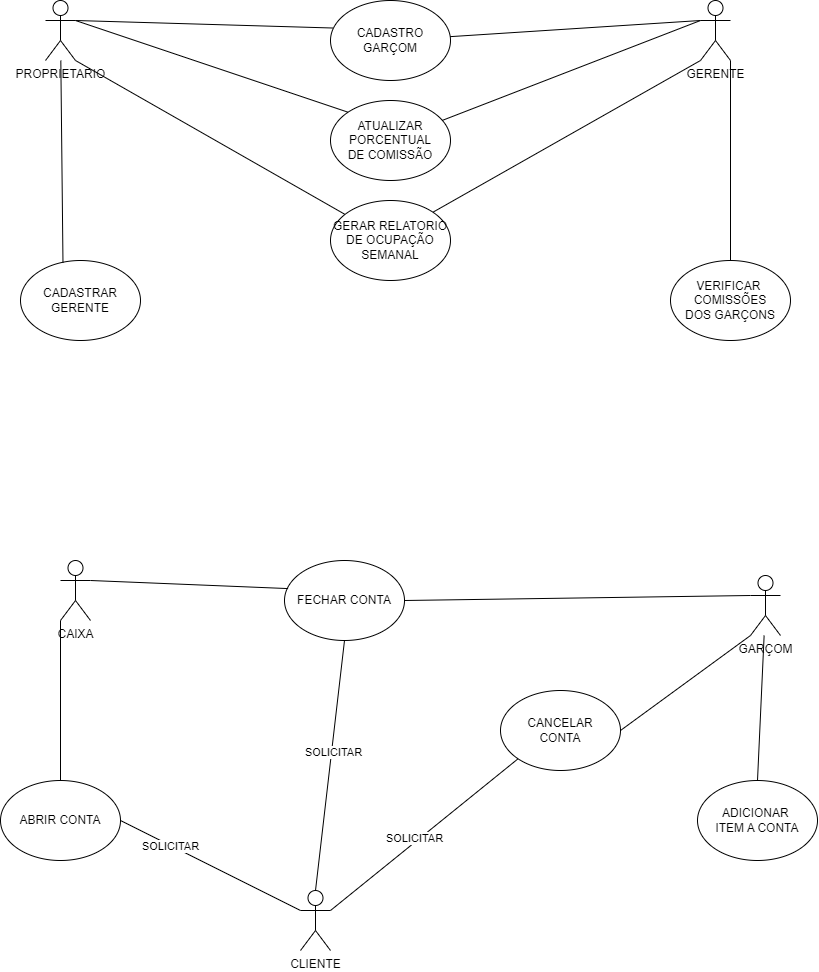

The diagram above was exported from draw.io. Its source (the exported page's mxGraphModel, read from the mxfile embedded in the PNG):
<mxGraphModel dx="1354" dy="720" grid="1" gridSize="10" guides="1" tooltips="1" connect="1" arrows="1" fold="1" page="1" pageScale="1" pageWidth="827" pageHeight="1169" math="0" shadow="0">
  <root>
    <mxCell id="0" />
    <mxCell id="1" parent="0" />
    <mxCell id="qdHVvr-3GFAQnNpSzwRx-1" value="PROPRIETARIO" style="shape=umlActor;verticalLabelPosition=bottom;verticalAlign=top;html=1;outlineConnect=0;" vertex="1" parent="1">
      <mxGeometry x="55" y="10" width="30" height="60" as="geometry" />
    </mxCell>
    <mxCell id="qdHVvr-3GFAQnNpSzwRx-2" value="GERENTE" style="shape=umlActor;verticalLabelPosition=bottom;verticalAlign=top;html=1;outlineConnect=0;" vertex="1" parent="1">
      <mxGeometry x="710" y="10" width="30" height="60" as="geometry" />
    </mxCell>
    <mxCell id="qdHVvr-3GFAQnNpSzwRx-3" value="CAIXA" style="shape=umlActor;verticalLabelPosition=bottom;verticalAlign=top;html=1;outlineConnect=0;" vertex="1" parent="1">
      <mxGeometry x="70" y="570" width="30" height="60" as="geometry" />
    </mxCell>
    <mxCell id="qdHVvr-3GFAQnNpSzwRx-4" value="GARÇOM" style="shape=umlActor;verticalLabelPosition=bottom;verticalAlign=top;html=1;outlineConnect=0;" vertex="1" parent="1">
      <mxGeometry x="760" y="585" width="30" height="60" as="geometry" />
    </mxCell>
    <mxCell id="qdHVvr-3GFAQnNpSzwRx-5" value="CLIENTE" style="shape=umlActor;verticalLabelPosition=bottom;verticalAlign=top;html=1;outlineConnect=0;" vertex="1" parent="1">
      <mxGeometry x="310" y="900" width="30" height="60" as="geometry" />
    </mxCell>
    <mxCell id="qdHVvr-3GFAQnNpSzwRx-6" value="CADASTRO&lt;br&gt;GARÇOM" style="ellipse;whiteSpace=wrap;html=1;" vertex="1" parent="1">
      <mxGeometry x="340" y="10" width="120" height="80" as="geometry" />
    </mxCell>
    <mxCell id="qdHVvr-3GFAQnNpSzwRx-7" value="ATUALIZAR&lt;br&gt;PORCENTUAL&lt;br&gt;DE COMISSÃO" style="ellipse;whiteSpace=wrap;html=1;" vertex="1" parent="1">
      <mxGeometry x="340" y="110" width="120" height="80" as="geometry" />
    </mxCell>
    <mxCell id="qdHVvr-3GFAQnNpSzwRx-8" value="GERAR RELATORIO&lt;br&gt;DE OCUPAÇÃO&lt;br&gt;SEMANAL" style="ellipse;whiteSpace=wrap;html=1;" vertex="1" parent="1">
      <mxGeometry x="340" y="210" width="120" height="80" as="geometry" />
    </mxCell>
    <mxCell id="qdHVvr-3GFAQnNpSzwRx-9" value="VERIFICAR&amp;nbsp;&lt;br&gt;COMISSÕES&lt;br&gt;DOS GARÇONS" style="ellipse;whiteSpace=wrap;html=1;" vertex="1" parent="1">
      <mxGeometry x="680" y="270" width="120" height="80" as="geometry" />
    </mxCell>
    <mxCell id="qdHVvr-3GFAQnNpSzwRx-10" value="CADASTRAR&lt;br&gt;GERENTE" style="ellipse;whiteSpace=wrap;html=1;" vertex="1" parent="1">
      <mxGeometry x="30" y="270" width="120" height="80" as="geometry" />
    </mxCell>
    <mxCell id="qdHVvr-3GFAQnNpSzwRx-11" value="" style="endArrow=none;html=1;rounded=0;exitX=1;exitY=0.3333333333333333;exitDx=0;exitDy=0;exitPerimeter=0;entryX=0.021;entryY=0.344;entryDx=0;entryDy=0;entryPerimeter=0;" edge="1" parent="1" source="qdHVvr-3GFAQnNpSzwRx-1" target="qdHVvr-3GFAQnNpSzwRx-6">
      <mxGeometry width="50" height="50" relative="1" as="geometry">
        <mxPoint x="120" y="130" as="sourcePoint" />
        <mxPoint x="170" y="80" as="targetPoint" />
      </mxGeometry>
    </mxCell>
    <mxCell id="qdHVvr-3GFAQnNpSzwRx-12" value="" style="endArrow=none;html=1;rounded=0;exitX=0;exitY=0;exitDx=0;exitDy=0;entryX=1;entryY=0.3333333333333333;entryDx=0;entryDy=0;entryPerimeter=0;" edge="1" parent="1" source="qdHVvr-3GFAQnNpSzwRx-7" target="qdHVvr-3GFAQnNpSzwRx-1">
      <mxGeometry width="50" height="50" relative="1" as="geometry">
        <mxPoint x="90" y="140" as="sourcePoint" />
        <mxPoint x="140" y="90" as="targetPoint" />
      </mxGeometry>
    </mxCell>
    <mxCell id="qdHVvr-3GFAQnNpSzwRx-13" value="" style="endArrow=none;html=1;rounded=0;exitX=1;exitY=1;exitDx=0;exitDy=0;exitPerimeter=0;" edge="1" parent="1" source="qdHVvr-3GFAQnNpSzwRx-1" target="qdHVvr-3GFAQnNpSzwRx-8">
      <mxGeometry width="50" height="50" relative="1" as="geometry">
        <mxPoint x="140" y="170" as="sourcePoint" />
        <mxPoint x="190" y="120" as="targetPoint" />
      </mxGeometry>
    </mxCell>
    <mxCell id="qdHVvr-3GFAQnNpSzwRx-14" value="" style="endArrow=none;html=1;rounded=0;exitX=0.354;exitY=0.031;exitDx=0;exitDy=0;exitPerimeter=0;" edge="1" parent="1" source="qdHVvr-3GFAQnNpSzwRx-10" target="qdHVvr-3GFAQnNpSzwRx-1">
      <mxGeometry width="50" height="50" relative="1" as="geometry">
        <mxPoint x="60" y="260" as="sourcePoint" />
        <mxPoint x="110" y="210" as="targetPoint" />
      </mxGeometry>
    </mxCell>
    <mxCell id="qdHVvr-3GFAQnNpSzwRx-15" value="" style="endArrow=none;html=1;rounded=0;entryX=0;entryY=0.3333333333333333;entryDx=0;entryDy=0;entryPerimeter=0;" edge="1" parent="1" source="qdHVvr-3GFAQnNpSzwRx-6" target="qdHVvr-3GFAQnNpSzwRx-2">
      <mxGeometry width="50" height="50" relative="1" as="geometry">
        <mxPoint x="650" y="80" as="sourcePoint" />
        <mxPoint x="700" y="30" as="targetPoint" />
      </mxGeometry>
    </mxCell>
    <mxCell id="qdHVvr-3GFAQnNpSzwRx-16" value="" style="endArrow=none;html=1;rounded=0;entryX=0;entryY=0.3333333333333333;entryDx=0;entryDy=0;entryPerimeter=0;" edge="1" parent="1" source="qdHVvr-3GFAQnNpSzwRx-7" target="qdHVvr-3GFAQnNpSzwRx-2">
      <mxGeometry width="50" height="50" relative="1" as="geometry">
        <mxPoint x="660" y="110" as="sourcePoint" />
        <mxPoint x="720" y="50" as="targetPoint" />
      </mxGeometry>
    </mxCell>
    <mxCell id="qdHVvr-3GFAQnNpSzwRx-17" value="" style="endArrow=none;html=1;rounded=0;exitX=1;exitY=0;exitDx=0;exitDy=0;entryX=0;entryY=1;entryDx=0;entryDy=0;entryPerimeter=0;" edge="1" parent="1" source="qdHVvr-3GFAQnNpSzwRx-8" target="qdHVvr-3GFAQnNpSzwRx-2">
      <mxGeometry width="50" height="50" relative="1" as="geometry">
        <mxPoint x="490" y="230" as="sourcePoint" />
        <mxPoint x="540" y="180" as="targetPoint" />
      </mxGeometry>
    </mxCell>
    <mxCell id="qdHVvr-3GFAQnNpSzwRx-18" value="" style="endArrow=none;html=1;rounded=0;entryX=1;entryY=1;entryDx=0;entryDy=0;entryPerimeter=0;exitX=0.5;exitY=0;exitDx=0;exitDy=0;" edge="1" parent="1" source="qdHVvr-3GFAQnNpSzwRx-9" target="qdHVvr-3GFAQnNpSzwRx-2">
      <mxGeometry width="50" height="50" relative="1" as="geometry">
        <mxPoint x="750" y="210" as="sourcePoint" />
        <mxPoint x="800" y="160" as="targetPoint" />
      </mxGeometry>
    </mxCell>
    <mxCell id="qdHVvr-3GFAQnNpSzwRx-19" value="ABRIR CONTA" style="ellipse;whiteSpace=wrap;html=1;" vertex="1" parent="1">
      <mxGeometry x="10" y="790" width="120" height="80" as="geometry" />
    </mxCell>
    <mxCell id="qdHVvr-3GFAQnNpSzwRx-20" value="FECHAR CONTA" style="ellipse;whiteSpace=wrap;html=1;" vertex="1" parent="1">
      <mxGeometry x="294" y="570" width="120" height="80" as="geometry" />
    </mxCell>
    <mxCell id="qdHVvr-3GFAQnNpSzwRx-21" value="" style="endArrow=none;html=1;rounded=0;exitX=0.5;exitY=0;exitDx=0;exitDy=0;entryX=0;entryY=1;entryDx=0;entryDy=0;entryPerimeter=0;" edge="1" parent="1" source="qdHVvr-3GFAQnNpSzwRx-19" target="qdHVvr-3GFAQnNpSzwRx-3">
      <mxGeometry width="50" height="50" relative="1" as="geometry">
        <mxPoint x="80" y="750" as="sourcePoint" />
        <mxPoint x="130" y="700" as="targetPoint" />
      </mxGeometry>
    </mxCell>
    <mxCell id="qdHVvr-3GFAQnNpSzwRx-22" value="" style="endArrow=none;html=1;rounded=0;entryX=0.03;entryY=0.351;entryDx=0;entryDy=0;entryPerimeter=0;exitX=1;exitY=0.3333333333333333;exitDx=0;exitDy=0;exitPerimeter=0;" edge="1" parent="1" source="qdHVvr-3GFAQnNpSzwRx-3" target="qdHVvr-3GFAQnNpSzwRx-20">
      <mxGeometry width="50" height="50" relative="1" as="geometry">
        <mxPoint x="230" y="630" as="sourcePoint" />
        <mxPoint x="280" y="580" as="targetPoint" />
      </mxGeometry>
    </mxCell>
    <mxCell id="qdHVvr-3GFAQnNpSzwRx-23" value="" style="endArrow=none;html=1;rounded=0;exitX=1;exitY=0.5;exitDx=0;exitDy=0;entryX=0;entryY=0.3333333333333333;entryDx=0;entryDy=0;entryPerimeter=0;" edge="1" parent="1" source="qdHVvr-3GFAQnNpSzwRx-20" target="qdHVvr-3GFAQnNpSzwRx-4">
      <mxGeometry width="50" height="50" relative="1" as="geometry">
        <mxPoint x="560" y="630" as="sourcePoint" />
        <mxPoint x="610" y="580" as="targetPoint" />
      </mxGeometry>
    </mxCell>
    <mxCell id="qdHVvr-3GFAQnNpSzwRx-24" value="CANCELAR&lt;br&gt;CONTA" style="ellipse;whiteSpace=wrap;html=1;" vertex="1" parent="1">
      <mxGeometry x="510" y="700" width="120" height="80" as="geometry" />
    </mxCell>
    <mxCell id="qdHVvr-3GFAQnNpSzwRx-25" value="ADICIONAR&amp;nbsp;&lt;br&gt;ITEM A CONTA" style="ellipse;whiteSpace=wrap;html=1;" vertex="1" parent="1">
      <mxGeometry x="707" y="790" width="120" height="80" as="geometry" />
    </mxCell>
    <mxCell id="qdHVvr-3GFAQnNpSzwRx-26" value="" style="endArrow=none;html=1;rounded=0;exitX=1;exitY=0.5;exitDx=0;exitDy=0;entryX=0;entryY=1;entryDx=0;entryDy=0;entryPerimeter=0;" edge="1" parent="1" source="qdHVvr-3GFAQnNpSzwRx-24" target="qdHVvr-3GFAQnNpSzwRx-4">
      <mxGeometry width="50" height="50" relative="1" as="geometry">
        <mxPoint x="560" y="670" as="sourcePoint" />
        <mxPoint x="610" y="620" as="targetPoint" />
      </mxGeometry>
    </mxCell>
    <mxCell id="qdHVvr-3GFAQnNpSzwRx-27" value="" style="endArrow=none;html=1;rounded=0;exitX=0.5;exitY=0;exitDx=0;exitDy=0;" edge="1" parent="1" source="qdHVvr-3GFAQnNpSzwRx-25" target="qdHVvr-3GFAQnNpSzwRx-4">
      <mxGeometry width="50" height="50" relative="1" as="geometry">
        <mxPoint x="760" y="740" as="sourcePoint" />
        <mxPoint x="810" y="690" as="targetPoint" />
      </mxGeometry>
    </mxCell>
    <mxCell id="qdHVvr-3GFAQnNpSzwRx-31" value="" style="endArrow=none;html=1;rounded=0;entryX=0.5;entryY=1;entryDx=0;entryDy=0;exitX=0.5;exitY=0;exitDx=0;exitDy=0;exitPerimeter=0;" edge="1" parent="1" source="qdHVvr-3GFAQnNpSzwRx-5" target="qdHVvr-3GFAQnNpSzwRx-20">
      <mxGeometry width="50" height="50" relative="1" as="geometry">
        <mxPoint x="300" y="830" as="sourcePoint" />
        <mxPoint x="350" y="780" as="targetPoint" />
      </mxGeometry>
    </mxCell>
    <mxCell id="qdHVvr-3GFAQnNpSzwRx-35" value="SOLICITAR" style="edgeLabel;html=1;align=center;verticalAlign=middle;resizable=0;points=[];" vertex="1" connectable="0" parent="qdHVvr-3GFAQnNpSzwRx-31">
      <mxGeometry x="0.1086" y="-1" relative="1" as="geometry">
        <mxPoint as="offset" />
      </mxGeometry>
    </mxCell>
    <mxCell id="qdHVvr-3GFAQnNpSzwRx-32" value="" style="endArrow=none;html=1;rounded=0;exitX=1;exitY=0.5;exitDx=0;exitDy=0;entryX=0;entryY=0.3333333333333333;entryDx=0;entryDy=0;entryPerimeter=0;" edge="1" parent="1" source="qdHVvr-3GFAQnNpSzwRx-19" target="qdHVvr-3GFAQnNpSzwRx-5">
      <mxGeometry width="50" height="50" relative="1" as="geometry">
        <mxPoint x="160" y="850" as="sourcePoint" />
        <mxPoint x="210" y="800" as="targetPoint" />
      </mxGeometry>
    </mxCell>
    <mxCell id="qdHVvr-3GFAQnNpSzwRx-36" value="SOLICITAR" style="edgeLabel;html=1;align=center;verticalAlign=middle;resizable=0;points=[];" vertex="1" connectable="0" parent="qdHVvr-3GFAQnNpSzwRx-32">
      <mxGeometry x="-0.4516" y="-1" relative="1" as="geometry">
        <mxPoint as="offset" />
      </mxGeometry>
    </mxCell>
    <mxCell id="qdHVvr-3GFAQnNpSzwRx-33" value="" style="endArrow=none;html=1;rounded=0;entryX=0;entryY=1;entryDx=0;entryDy=0;exitX=1;exitY=0.3333333333333333;exitDx=0;exitDy=0;exitPerimeter=0;" edge="1" parent="1" source="qdHVvr-3GFAQnNpSzwRx-5" target="qdHVvr-3GFAQnNpSzwRx-24">
      <mxGeometry width="50" height="50" relative="1" as="geometry">
        <mxPoint x="460" y="850" as="sourcePoint" />
        <mxPoint x="510" y="800" as="targetPoint" />
      </mxGeometry>
    </mxCell>
    <mxCell id="qdHVvr-3GFAQnNpSzwRx-34" value="SOLICITAR" style="edgeLabel;html=1;align=center;verticalAlign=middle;resizable=0;points=[];" vertex="1" connectable="0" parent="qdHVvr-3GFAQnNpSzwRx-33">
      <mxGeometry x="-0.0841" y="4" relative="1" as="geometry">
        <mxPoint as="offset" />
      </mxGeometry>
    </mxCell>
  </root>
</mxGraphModel>